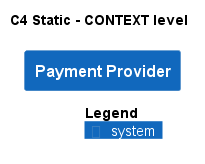

The diagram above was rendered by PlantUML. Its source (embedded in the PNG):
@startuml
!pragma layout smetana
!include ..\..\.c4s\C4_Context.puml

AddElementTag("state:new", $bgColor=green, $fontColor=#ffffff, $borderColor=green, $shadowing="False")
AddElementTag("state:changed", $bgColor=orange, $fontColor=#ffffff, $borderColor=orange, $shadowing="False")
AddElementTag("state:removed", $bgColor=red, $fontColor=#ffffff, $borderColor=red, $shadowing="False")

AddRelTag("state:new", $textColor=green, $lineColor=green)
AddRelTag("state:changed", $textColor=orange, $lineColor=orange)
AddRelTag("state:removed", $textColor=red, $lineColor=red)

SHOW_PERSON_PORTRAIT()
LAYOUT_TOP_DOWN()

skinparam linetype polyline

title C4 Static - CONTEXT level

System(ECommercePlatform.SoftwareSystems.PaymentProvider, "Payment Provider", "")



SHOW_LEGEND()
@enduml